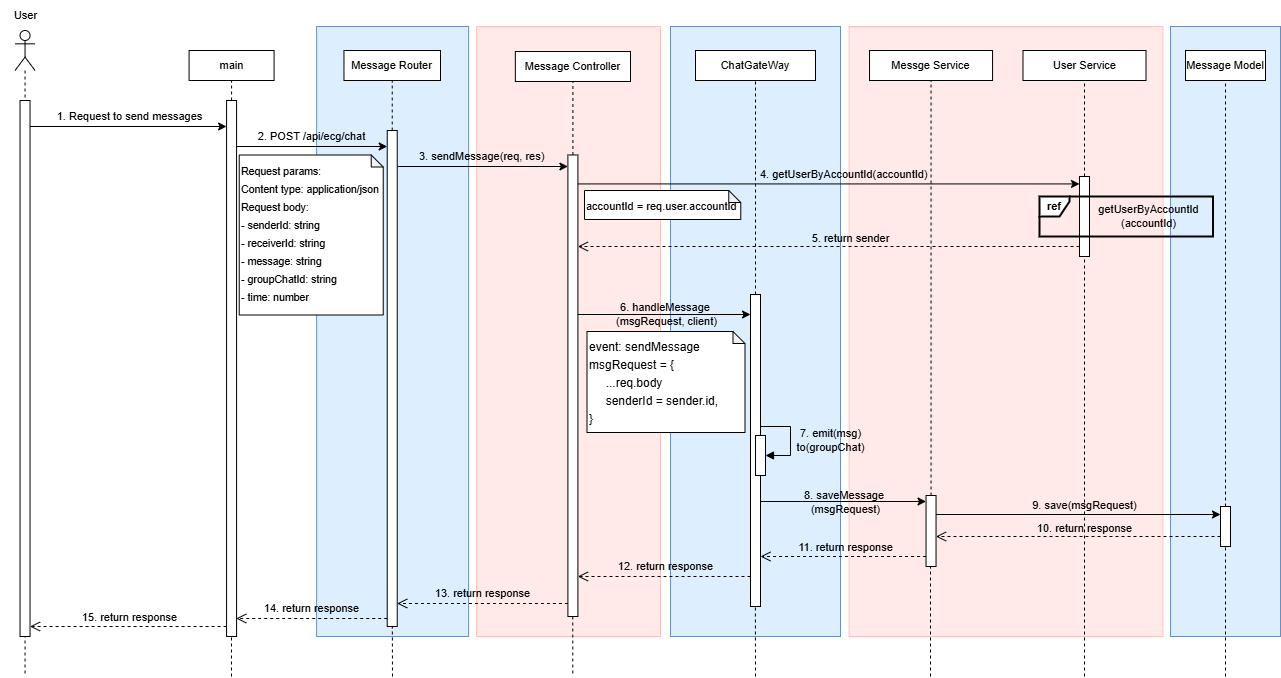

The diagram above was exported from draw.io. Its source (the exported page's mxGraphModel, read from the mxfile embedded in the PNG):
<mxGraphModel dx="626" dy="381" grid="0" gridSize="10" guides="1" tooltips="1" connect="1" arrows="1" fold="1" page="0" pageScale="1" pageWidth="827" pageHeight="1169" math="0" shadow="0">
  <root>
    <mxCell id="0" />
    <mxCell id="1" parent="0" />
    <mxCell id="2" value="" style="rounded=0;whiteSpace=wrap;html=1;align=center;verticalAlign=top;fillColor=#DDEFFF;strokeColor=#6c8ebf;fontSize=11;" vertex="1" parent="1">
      <mxGeometry x="2290" y="570" width="110" height="610" as="geometry" />
    </mxCell>
    <mxCell id="3" value="" style="rounded=0;whiteSpace=wrap;html=1;align=center;verticalAlign=top;fillColor=#DDEFFF;strokeColor=#6C8EBF;fontSize=11;" vertex="1" parent="1">
      <mxGeometry x="1790" y="570" width="170" height="610" as="geometry" />
    </mxCell>
    <mxCell id="4" value="" style="rounded=0;whiteSpace=wrap;html=1;align=center;verticalAlign=top;fillColor=#FFE9E9;strokeColor=#FFC5BD;fontSize=11;" vertex="1" parent="1">
      <mxGeometry x="1968.58" y="570" width="313.92" height="610" as="geometry" />
    </mxCell>
    <mxCell id="5" value="" style="rounded=0;whiteSpace=wrap;html=1;align=center;verticalAlign=top;fillColor=#DDEFFF;strokeColor=#6c8ebf;fontSize=11;" vertex="1" parent="1">
      <mxGeometry x="1436.1" y="570" width="152" height="610" as="geometry" />
    </mxCell>
    <mxCell id="6" value="" style="rounded=0;whiteSpace=wrap;html=1;align=center;verticalAlign=top;fillColor=#FFE9E9;strokeColor=#FFC5BD;fontSize=11;" vertex="1" parent="1">
      <mxGeometry x="1596.08" y="570" width="183.92" height="610" as="geometry" />
    </mxCell>
    <mxCell id="7" value="Message Router" style="rounded=0;whiteSpace=wrap;html=1;fontSize=11;" vertex="1" parent="1">
      <mxGeometry x="1463.47" y="594" width="96.53" height="30" as="geometry" />
    </mxCell>
    <mxCell id="8" value="Message Controller" style="rounded=0;whiteSpace=wrap;html=1;fontSize=11;" vertex="1" parent="1">
      <mxGeometry x="1634.83" y="595" width="115.17" height="30" as="geometry" />
    </mxCell>
    <mxCell id="9" value="Messge Service" style="rounded=0;whiteSpace=wrap;html=1;fontSize=11;" vertex="1" parent="1">
      <mxGeometry x="1989.04" y="594" width="123" height="30" as="geometry" />
    </mxCell>
    <mxCell id="10" value="ChatGateWay" style="rounded=0;whiteSpace=wrap;html=1;fontSize=11;" vertex="1" parent="1">
      <mxGeometry x="1815" y="594" width="120" height="30" as="geometry" />
    </mxCell>
    <mxCell id="11" value="&lt;div&gt;&lt;br&gt;&lt;/div&gt;" style="shape=umlLifeline;perimeter=lifelinePerimeter;whiteSpace=wrap;html=1;container=1;dropTarget=0;collapsible=0;recursiveResize=0;outlineConnect=0;portConstraint=eastwest;newEdgeStyle={&quot;curved&quot;:0,&quot;rounded&quot;:0};participant=umlActor;fontSize=11;" vertex="1" parent="1">
      <mxGeometry x="1134.54" y="574" width="20" height="646" as="geometry" />
    </mxCell>
    <mxCell id="12" value="main" style="rounded=0;whiteSpace=wrap;html=1;fontSize=11;" vertex="1" parent="1">
      <mxGeometry x="1308.58" y="594" width="85" height="30" as="geometry" />
    </mxCell>
    <mxCell id="13" value="" style="html=1;points=[[0,0,0,0,5],[0,1,0,0,-5],[1,0,0,0,5],[1,1,0,0,-5]];perimeter=orthogonalPerimeter;outlineConnect=0;targetShapes=umlLifeline;portConstraint=eastwest;newEdgeStyle={&quot;curved&quot;:0,&quot;rounded&quot;:0};fontSize=11;" vertex="1" parent="1">
      <mxGeometry x="1139.54" y="644" width="10" height="536" as="geometry" />
    </mxCell>
    <mxCell id="14" value="" style="endArrow=classic;html=1;rounded=0;fontSize=11;" edge="1" parent="1">
      <mxGeometry width="50" height="50" relative="1" as="geometry">
        <mxPoint x="1149.54" y="670" as="sourcePoint" />
        <mxPoint x="1346.08" y="670" as="targetPoint" />
      </mxGeometry>
    </mxCell>
    <mxCell id="15" value="" style="endArrow=classic;html=1;rounded=0;fontSize=11;" edge="1" parent="1">
      <mxGeometry width="50" height="50" relative="1" as="geometry">
        <mxPoint x="1356.08" y="690" as="sourcePoint" />
        <mxPoint x="1506.73" y="690" as="targetPoint" />
      </mxGeometry>
    </mxCell>
    <mxCell id="16" value="" style="html=1;points=[[0,0,0,0,5],[0,1,0,0,-5],[1,0,0,0,5],[1,1,0,0,-5]];perimeter=orthogonalPerimeter;outlineConnect=0;targetShapes=umlLifeline;portConstraint=eastwest;newEdgeStyle={&quot;curved&quot;:0,&quot;rounded&quot;:0};fontSize=11;" vertex="1" parent="1">
      <mxGeometry x="1687.41" y="698.5" width="10" height="461.5" as="geometry" />
    </mxCell>
    <mxCell id="17" value="" style="endArrow=classic;html=1;rounded=0;fontSize=11;" edge="1" parent="1">
      <mxGeometry width="50" height="50" relative="1" as="geometry">
        <mxPoint x="1516.73" y="710" as="sourcePoint" />
        <mxPoint x="1687.4099999999999" y="710" as="targetPoint" />
      </mxGeometry>
    </mxCell>
    <mxCell id="18" value="3. sendMessage(req, res)" style="text;whiteSpace=wrap;fontSize=11;" vertex="1" parent="1">
      <mxGeometry x="1537.41" y="687" width="150" height="22" as="geometry" />
    </mxCell>
    <mxCell id="19" value="User Service" style="rounded=0;whiteSpace=wrap;html=1;fontSize=11;" vertex="1" parent="1">
      <mxGeometry x="2142.5" y="594" width="123" height="30" as="geometry" />
    </mxCell>
    <mxCell id="20" value="" style="html=1;points=[[0,0,0,0,5],[0,1,0,0,-5],[1,0,0,0,5],[1,1,0,0,-5]];perimeter=orthogonalPerimeter;outlineConnect=0;targetShapes=umlLifeline;portConstraint=eastwest;newEdgeStyle={&quot;curved&quot;:0,&quot;rounded&quot;:0};fontSize=11;" vertex="1" parent="1">
      <mxGeometry x="2199" y="720" width="10" height="80" as="geometry" />
    </mxCell>
    <mxCell id="21" value="" style="endArrow=classic;html=1;rounded=0;fontSize=11;" edge="1" target="20" parent="1">
      <mxGeometry width="50" height="50" relative="1" as="geometry">
        <mxPoint x="1697.41" y="727.43" as="sourcePoint" />
        <mxPoint x="1868.09" y="727.43" as="targetPoint" />
      </mxGeometry>
    </mxCell>
    <mxCell id="22" value="&lt;b&gt;ref&lt;/b&gt;" style="shape=umlFrame;whiteSpace=wrap;html=1;pointerEvents=0;width=30;height=20;strokeWidth=2;fontSize=11;" vertex="1" parent="1">
      <mxGeometry x="2159" y="740" width="173.5" height="40" as="geometry" />
    </mxCell>
    <mxCell id="23" value="" style="html=1;verticalAlign=bottom;endArrow=open;dashed=1;endSize=8;curved=0;rounded=0;fontSize=11;" edge="1" parent="1">
      <mxGeometry relative="1" as="geometry">
        <mxPoint x="2199" y="790" as="sourcePoint" />
        <mxPoint x="1697.41" y="790" as="targetPoint" />
      </mxGeometry>
    </mxCell>
    <mxCell id="24" value="" style="html=1;verticalAlign=bottom;endArrow=open;dashed=1;endSize=8;curved=0;rounded=0;fontSize=11;" edge="1" parent="1">
      <mxGeometry relative="1" as="geometry">
        <mxPoint x="1870" y="1120" as="sourcePoint" />
        <mxPoint x="1697.4099999999999" y="1120" as="targetPoint" />
      </mxGeometry>
    </mxCell>
    <mxCell id="25" value="" style="html=1;verticalAlign=bottom;endArrow=open;dashed=1;endSize=8;curved=0;rounded=0;fontSize=11;" edge="1" parent="1">
      <mxGeometry relative="1" as="geometry">
        <mxPoint x="1687.4099999999999" y="1147.0000000000002" as="sourcePoint" />
        <mxPoint x="1516.73" y="1147.0000000000002" as="targetPoint" />
      </mxGeometry>
    </mxCell>
    <mxCell id="26" value="1. Request to send messages" style="text;html=1;align=center;verticalAlign=middle;resizable=0;points=[];autosize=1;strokeColor=none;fillColor=none;fontSize=11;" vertex="1" parent="1">
      <mxGeometry x="1167.58" y="647" width="163" height="25" as="geometry" />
    </mxCell>
    <mxCell id="27" value="2. POST /api/ecg&lt;span style=&quot;background-color: transparent; color: light-dark(rgb(0, 0, 0), rgb(255, 255, 255));&quot;&gt;/chat&lt;/span&gt;" style="text;html=1;align=center;verticalAlign=middle;resizable=0;points=[];autosize=1;strokeColor=none;fillColor=none;fontSize=11;" vertex="1" parent="1">
      <mxGeometry x="1368.73" y="667" width="125" height="25" as="geometry" />
    </mxCell>
    <mxCell id="28" value="4. getUserByAccountId(accountId)" style="text;whiteSpace=wrap;fontSize=11;" vertex="1" parent="1">
      <mxGeometry x="1877.5" y="705" width="175" height="22" as="geometry" />
    </mxCell>
    <mxCell id="29" value="&lt;span style=&quot;text-align: left; text-wrap-mode: wrap;&quot;&gt;getUserByAccountId&lt;/span&gt;&lt;div&gt;&lt;span style=&quot;text-align: left; text-wrap-mode: wrap;&quot;&gt;(accountId)&lt;/span&gt;&lt;/div&gt;" style="text;html=1;align=center;verticalAlign=middle;resizable=0;points=[];autosize=1;strokeColor=none;fillColor=none;fontSize=11;" vertex="1" parent="1">
      <mxGeometry x="2209" y="741" width="118" height="38" as="geometry" />
    </mxCell>
    <mxCell id="30" value="5. return sender" style="text;html=1;align=center;verticalAlign=middle;resizable=0;points=[];autosize=1;strokeColor=none;fillColor=none;fontSize=11;" vertex="1" parent="1">
      <mxGeometry x="1920" y="767" width="100" height="30" as="geometry" />
    </mxCell>
    <mxCell id="31" value="" style="html=1;verticalAlign=bottom;endArrow=open;dashed=1;endSize=8;curved=0;rounded=0;fontSize=11;" edge="1" parent="1">
      <mxGeometry relative="1" as="geometry">
        <mxPoint x="1506.73" y="1162" as="sourcePoint" />
        <mxPoint x="1355.73" y="1162.0000000000002" as="targetPoint" />
      </mxGeometry>
    </mxCell>
    <mxCell id="32" value="" style="html=1;verticalAlign=bottom;endArrow=open;dashed=1;endSize=8;curved=0;rounded=0;fontSize=11;" edge="1" parent="1">
      <mxGeometry relative="1" as="geometry">
        <mxPoint x="1346.0800000000002" y="1170" as="sourcePoint" />
        <mxPoint x="1149.54" y="1170" as="targetPoint" />
      </mxGeometry>
    </mxCell>
    <mxCell id="33" value="12. return response" style="text;html=1;align=center;verticalAlign=middle;resizable=0;points=[];autosize=1;strokeColor=none;fillColor=none;fontSize=11;" vertex="1" parent="1">
      <mxGeometry x="1725" y="1095" width="120" height="30" as="geometry" />
    </mxCell>
    <mxCell id="34" value="13. return response" style="text;html=1;align=center;verticalAlign=middle;resizable=0;points=[];autosize=1;strokeColor=none;fillColor=none;fontSize=11;" vertex="1" parent="1">
      <mxGeometry x="1542" y="1122" width="120" height="30" as="geometry" />
    </mxCell>
    <mxCell id="35" value="14. return response" style="text;html=1;align=center;verticalAlign=middle;resizable=0;points=[];autosize=1;strokeColor=none;fillColor=none;fontSize=11;" vertex="1" parent="1">
      <mxGeometry x="1370.73" y="1137" width="120" height="30" as="geometry" />
    </mxCell>
    <mxCell id="36" value="15. return response" style="text;html=1;align=center;verticalAlign=middle;resizable=0;points=[];autosize=1;strokeColor=none;fillColor=none;fontSize=11;" vertex="1" parent="1">
      <mxGeometry x="1189.08" y="1146" width="120" height="30" as="geometry" />
    </mxCell>
    <mxCell id="37" value="" style="endArrow=none;dashed=1;html=1;rounded=0;fontSize=11;" edge="1" source="73" target="12" parent="1">
      <mxGeometry width="50" height="50" relative="1" as="geometry">
        <mxPoint x="1258.58" y="825" as="sourcePoint" />
        <mxPoint x="1308.58" y="775" as="targetPoint" />
      </mxGeometry>
    </mxCell>
    <mxCell id="38" value="" style="endArrow=none;dashed=1;html=1;rounded=0;fontSize=11;" edge="1" source="72" target="7" parent="1">
      <mxGeometry width="50" height="50" relative="1" as="geometry">
        <mxPoint x="1361" y="654" as="sourcePoint" />
        <mxPoint x="1361" y="634" as="targetPoint" />
      </mxGeometry>
    </mxCell>
    <mxCell id="39" value="" style="endArrow=none;dashed=1;html=1;rounded=0;fontSize=11;" edge="1" source="16" target="8" parent="1">
      <mxGeometry width="50" height="50" relative="1" as="geometry">
        <mxPoint x="1692.23405" y="698.5000000000001" as="sourcePoint" />
        <mxPoint x="1692.23405" y="624.4" as="targetPoint" />
      </mxGeometry>
    </mxCell>
    <mxCell id="40" value="" style="endArrow=none;dashed=1;html=1;rounded=0;fontSize=11;" edge="1" source="58" target="9" parent="1">
      <mxGeometry width="50" height="50" relative="1" as="geometry">
        <mxPoint x="2050.5399999999995" y="902" as="sourcePoint" />
        <mxPoint x="2050.36" y="666" as="targetPoint" />
      </mxGeometry>
    </mxCell>
    <mxCell id="41" value="" style="endArrow=none;dashed=1;html=1;rounded=0;entryX=0.5;entryY=1;entryDx=0;entryDy=0;fontSize=11;" edge="1" source="20" target="19" parent="1">
      <mxGeometry width="50" height="50" relative="1" as="geometry">
        <mxPoint x="2192.14" y="925" as="sourcePoint" />
        <mxPoint x="2192.14" y="647" as="targetPoint" />
      </mxGeometry>
    </mxCell>
    <mxCell id="42" value="" style="endArrow=none;dashed=1;html=1;rounded=0;fontSize=11;" edge="1" source="48" target="10" parent="1">
      <mxGeometry width="50" height="50" relative="1" as="geometry">
        <mxPoint x="1875" y="930" as="sourcePoint" />
        <mxPoint x="1880" y="674" as="targetPoint" />
      </mxGeometry>
    </mxCell>
    <mxCell id="43" value="" style="endArrow=none;dashed=1;html=1;rounded=0;fontSize=11;" edge="1" parent="1">
      <mxGeometry width="50" height="50" relative="1" as="geometry">
        <mxPoint x="1351" y="1220" as="sourcePoint" />
        <mxPoint x="1350.9" y="1100" as="targetPoint" />
      </mxGeometry>
    </mxCell>
    <mxCell id="44" value="" style="endArrow=none;dashed=1;html=1;rounded=0;fontSize=11;" edge="1" parent="1">
      <mxGeometry width="50" height="50" relative="1" as="geometry">
        <mxPoint x="1512" y="1220" as="sourcePoint" />
        <mxPoint x="1511.55" y="1080" as="targetPoint" />
      </mxGeometry>
    </mxCell>
    <mxCell id="45" value="" style="endArrow=none;dashed=1;html=1;rounded=0;fontSize=11;" edge="1" source="16" parent="1">
      <mxGeometry width="50" height="50" relative="1" as="geometry">
        <mxPoint x="1692.26" y="1160" as="sourcePoint" />
        <mxPoint x="1692.26" y="1220" as="targetPoint" />
      </mxGeometry>
    </mxCell>
    <mxCell id="46" value="" style="endArrow=none;dashed=1;html=1;rounded=0;fontSize=11;" edge="1" parent="1">
      <mxGeometry width="50" height="50" relative="1" as="geometry">
        <mxPoint x="1875" y="1220" as="sourcePoint" />
        <mxPoint x="1874.86" y="1125" as="targetPoint" />
      </mxGeometry>
    </mxCell>
    <mxCell id="47" value="User" style="text;html=1;align=center;verticalAlign=middle;resizable=0;points=[];autosize=1;strokeColor=none;fillColor=none;fontSize=11;" vertex="1" parent="1">
      <mxGeometry x="1119.54" y="544" width="50" height="30" as="geometry" />
    </mxCell>
    <mxCell id="48" value="" style="html=1;points=[[0,0,0,0,5],[0,1,0,0,-5],[1,0,0,0,5],[1,1,0,0,-5]];perimeter=orthogonalPerimeter;outlineConnect=0;targetShapes=umlLifeline;portConstraint=eastwest;newEdgeStyle={&quot;curved&quot;:0,&quot;rounded&quot;:0};fontSize=11;" vertex="1" parent="1">
      <mxGeometry x="1870" y="838" width="10" height="312" as="geometry" />
    </mxCell>
    <mxCell id="49" value="" style="endArrow=classic;html=1;rounded=0;fontSize=11;" edge="1" target="48" parent="1">
      <mxGeometry width="50" height="50" relative="1" as="geometry">
        <mxPoint x="1697.41" y="858" as="sourcePoint" />
        <mxPoint x="2190" y="857.9999999999999" as="targetPoint" />
      </mxGeometry>
    </mxCell>
    <mxCell id="50" value="6. handleMessage&amp;nbsp;&lt;div&gt;(msgRequest, client)&lt;/div&gt;" style="text;html=1;align=center;verticalAlign=middle;resizable=0;points=[];autosize=1;strokeColor=none;fillColor=none;fontSize=11;" vertex="1" parent="1">
      <mxGeometry x="1726" y="839" width="119" height="38" as="geometry" />
    </mxCell>
    <mxCell id="51" value="" style="html=1;points=[[0,0,0,0,5],[0,1,0,0,-5],[1,0,0,0,5],[1,1,0,0,-5]];perimeter=orthogonalPerimeter;outlineConnect=0;targetShapes=umlLifeline;portConstraint=eastwest;newEdgeStyle={&quot;curved&quot;:0,&quot;rounded&quot;:0};fontSize=11;" vertex="1" parent="1">
      <mxGeometry x="1875" y="979" width="10" height="40" as="geometry" />
    </mxCell>
    <mxCell id="52" value="" style="html=1;align=left;spacingLeft=2;endArrow=block;rounded=0;edgeStyle=orthogonalEdgeStyle;curved=0;rounded=0;fontSize=11;" edge="1" target="51" parent="1">
      <mxGeometry relative="1" as="geometry">
        <mxPoint x="1880" y="870" as="sourcePoint" />
        <Array as="points">
          <mxPoint x="1880" y="970" />
          <mxPoint x="1910" y="970" />
          <mxPoint x="1910" y="999" />
        </Array>
      </mxGeometry>
    </mxCell>
    <mxCell id="53" value="7. emit(msg)&lt;div&gt;to(groupChat)&lt;/div&gt;" style="text;html=1;align=center;verticalAlign=middle;resizable=0;points=[];autosize=1;strokeColor=none;fillColor=none;fontSize=11;" vertex="1" parent="1">
      <mxGeometry x="1905" y="964" width="90" height="40" as="geometry" />
    </mxCell>
    <mxCell id="54" value="" style="edgeStyle=none;orthogonalLoop=1;jettySize=auto;html=1;rounded=0;fontSize=11;" edge="1" target="58" parent="1">
      <mxGeometry width="100" relative="1" as="geometry">
        <mxPoint x="1880" y="1045" as="sourcePoint" />
        <mxPoint x="2020" y="1045" as="targetPoint" />
        <Array as="points" />
      </mxGeometry>
    </mxCell>
    <mxCell id="55" value="8. saveMessage&amp;nbsp;&lt;div&gt;(msgRequest)&lt;/div&gt;" style="text;html=1;align=center;verticalAlign=middle;resizable=0;points=[];autosize=1;strokeColor=none;fillColor=none;fontSize=11;" vertex="1" parent="1">
      <mxGeometry x="1910" y="1026" width="110" height="40" as="geometry" />
    </mxCell>
    <mxCell id="56" value="" style="html=1;verticalAlign=bottom;endArrow=open;dashed=1;endSize=8;curved=0;rounded=0;fontSize=11;" edge="1" target="58" parent="1">
      <mxGeometry relative="1" as="geometry">
        <mxPoint x="2340" y="1080" as="sourcePoint" />
        <mxPoint x="2174" y="1080" as="targetPoint" />
      </mxGeometry>
    </mxCell>
    <mxCell id="57" value="11. return response" style="text;html=1;align=center;verticalAlign=middle;resizable=0;points=[];autosize=1;strokeColor=none;fillColor=none;fontSize=11;" vertex="1" parent="1">
      <mxGeometry x="1905" y="1076" width="120" height="30" as="geometry" />
    </mxCell>
    <mxCell id="58" value="" style="html=1;points=[[0,0,0,0,5],[0,1,0,0,-5],[1,0,0,0,5],[1,1,0,0,-5]];perimeter=orthogonalPerimeter;outlineConnect=0;targetShapes=umlLifeline;portConstraint=eastwest;newEdgeStyle={&quot;curved&quot;:0,&quot;rounded&quot;:0};fontSize=11;" vertex="1" parent="1">
      <mxGeometry x="2045.54" y="1039" width="10" height="71" as="geometry" />
    </mxCell>
    <mxCell id="59" value="" style="edgeStyle=none;orthogonalLoop=1;jettySize=auto;html=1;rounded=0;fontSize=11;" edge="1" target="71" parent="1">
      <mxGeometry width="100" relative="1" as="geometry">
        <mxPoint x="2055.54" y="1058" as="sourcePoint" />
        <mxPoint x="2221.54" y="1058" as="targetPoint" />
        <Array as="points" />
      </mxGeometry>
    </mxCell>
    <mxCell id="60" value="" style="html=1;verticalAlign=bottom;endArrow=open;dashed=1;endSize=8;curved=0;rounded=0;fontSize=11;" edge="1" parent="1">
      <mxGeometry relative="1" as="geometry">
        <mxPoint x="2045.5400000000002" y="1100" as="sourcePoint" />
        <mxPoint x="1880" y="1100" as="targetPoint" />
      </mxGeometry>
    </mxCell>
    <mxCell id="61" value="10. return response" style="text;html=1;align=center;verticalAlign=middle;resizable=0;points=[];autosize=1;strokeColor=none;fillColor=none;fontSize=11;" vertex="1" parent="1">
      <mxGeometry x="2144" y="1057" width="120" height="30" as="geometry" />
    </mxCell>
    <mxCell id="62" value="9. save(msgRequest)" style="text;html=1;align=center;verticalAlign=middle;resizable=0;points=[];autosize=1;strokeColor=none;fillColor=none;fontSize=11;" vertex="1" parent="1">
      <mxGeometry x="2143" y="1036" width="122" height="25" as="geometry" />
    </mxCell>
    <mxCell id="63" value="" style="endArrow=none;dashed=1;html=1;rounded=0;fontSize=11;" edge="1" target="58" parent="1">
      <mxGeometry width="50" height="50" relative="1" as="geometry">
        <mxPoint x="2050" y="1220" as="sourcePoint" />
        <mxPoint x="2050.3399999999997" y="990" as="targetPoint" />
      </mxGeometry>
    </mxCell>
    <mxCell id="64" value="" style="endArrow=none;dashed=1;html=1;rounded=0;fontSize=11;" edge="1" target="71" parent="1">
      <mxGeometry width="50" height="50" relative="1" as="geometry">
        <mxPoint x="2345" y="1220" as="sourcePoint" />
        <mxPoint x="2344.7999999999997" y="950" as="targetPoint" />
      </mxGeometry>
    </mxCell>
    <mxCell id="65" value="" style="endArrow=none;dashed=1;html=1;rounded=0;fontSize=11;entryX=0.5;entryY=1;entryDx=0;entryDy=0;" edge="1" source="71" target="66" parent="1">
      <mxGeometry width="50" height="50" relative="1" as="geometry">
        <mxPoint x="2344.7999999999997" y="930" as="sourcePoint" />
        <mxPoint x="2344.7999999999997" y="740" as="targetPoint" />
      </mxGeometry>
    </mxCell>
    <mxCell id="66" value="Message Model" style="rounded=0;whiteSpace=wrap;html=1;fontSize=11;" vertex="1" parent="1">
      <mxGeometry x="2305" y="594" width="80" height="30" as="geometry" />
    </mxCell>
    <mxCell id="67" value="" style="endArrow=none;dashed=1;html=1;rounded=0;fontSize=11;" edge="1" parent="1">
      <mxGeometry width="50" height="50" relative="1" as="geometry">
        <mxPoint x="2204" y="1220" as="sourcePoint" />
        <mxPoint x="2203.9999999999995" y="800" as="targetPoint" />
      </mxGeometry>
    </mxCell>
    <mxCell id="68" value="&lt;div style=&quot;line-height: 150%;&quot;&gt;&lt;div style=&quot;line-height: 150%;&quot;&gt;&lt;div style=&quot;line-height: 150%;&quot;&gt;&lt;font style=&quot;font-size: 11px;&quot;&gt;accountId = req.user.accountId&lt;/font&gt;&lt;/div&gt;&lt;/div&gt;&lt;/div&gt;" style="shape=note;whiteSpace=wrap;html=1;backgroundOutline=1;darkOpacity=0.05;verticalAlign=top;align=left;size=12;" vertex="1" parent="1">
      <mxGeometry x="1704" y="734" width="156.27" height="29" as="geometry" />
    </mxCell>
    <mxCell id="69" value="&lt;div style=&quot;line-height: 150%;&quot;&gt;&lt;div style=&quot;line-height: 150%;&quot;&gt;&lt;div style=&quot;line-height: 150%;&quot;&gt;&lt;span style=&quot;text-align: center; text-wrap-mode: nowrap;&quot;&gt;&lt;font&gt;event: sendMessage&lt;/font&gt;&lt;/span&gt;&lt;/div&gt;&lt;div style=&quot;line-height: 150%;&quot;&gt;&lt;span style=&quot;text-align: center; text-wrap-mode: nowrap;&quot;&gt;&lt;font&gt;msgRequest = {&lt;/font&gt;&lt;/span&gt;&lt;/div&gt;&lt;div style=&quot;line-height: 150%;&quot;&gt;&lt;span style=&quot;text-align: center; text-wrap-mode: nowrap;&quot;&gt;&lt;font&gt;&amp;nbsp; &amp;nbsp; &amp;nbsp;...req.body&lt;/font&gt;&lt;/span&gt;&lt;/div&gt;&lt;div style=&quot;line-height: 150%;&quot;&gt;&lt;span style=&quot;text-align: center; text-wrap-mode: nowrap;&quot;&gt;&lt;font&gt;&amp;nbsp; &amp;nbsp; &amp;nbsp;senderId = sender.id,&lt;/font&gt;&lt;/span&gt;&lt;/div&gt;&lt;div style=&quot;line-height: 150%;&quot;&gt;&lt;span style=&quot;text-wrap-mode: nowrap; text-align: center; background-color: transparent; color: light-dark(rgb(0, 0, 0), rgb(255, 255, 255));&quot;&gt;&lt;font&gt;}&lt;/font&gt;&lt;/span&gt;&lt;/div&gt;&lt;div style=&quot;line-height: 150%;&quot;&gt;&lt;span style=&quot;text-align: center; text-wrap-mode: nowrap;&quot;&gt;&lt;font&gt;&amp;nbsp; &amp;nbsp;&lt;/font&gt;&lt;/span&gt;&lt;/div&gt;&lt;/div&gt;&lt;/div&gt;" style="shape=note;whiteSpace=wrap;html=1;backgroundOutline=1;darkOpacity=0.05;verticalAlign=top;align=left;size=12;" vertex="1" parent="1">
      <mxGeometry x="1706.5" y="875" width="158" height="101" as="geometry" />
    </mxCell>
    <mxCell id="70" value="&lt;div style=&quot;line-height: 18px;&quot;&gt;&lt;font style=&quot;font-size: 10.5px;&quot;&gt;Request params:&lt;/font&gt;&lt;/div&gt;&lt;div style=&quot;line-height: 18px;&quot;&gt;&lt;font style=&quot;font-size: 10.5px;&quot;&gt;Content type: application/json&lt;/font&gt;&lt;/div&gt;&lt;div style=&quot;line-height: 18px;&quot;&gt;&lt;font style=&quot;font-size: 10.5px;&quot;&gt;Request body:&lt;/font&gt;&lt;/div&gt;&lt;div style=&quot;line-height: 18px;&quot;&gt;&lt;font style=&quot;font-size: 10.5px;&quot;&gt;- senderId: string&lt;/font&gt;&lt;/div&gt;&lt;div style=&quot;line-height: 18px;&quot;&gt;&lt;font style=&quot;font-size: 10.5px;&quot;&gt;- receiverId: string&lt;/font&gt;&lt;/div&gt;&lt;div style=&quot;line-height: 18px;&quot;&gt;&lt;font style=&quot;font-size: 10.5px;&quot;&gt;- message: string&lt;/font&gt;&lt;/div&gt;&lt;div style=&quot;line-height: 18px;&quot;&gt;&lt;font style=&quot;font-size: 10.5px;&quot;&gt;- groupChatId: string&lt;/font&gt;&lt;/div&gt;&lt;div style=&quot;line-height: 18px;&quot;&gt;&lt;font style=&quot;font-size: 10.5px;&quot;&gt;- time: number&lt;/font&gt;&lt;/div&gt;" style="shape=note;whiteSpace=wrap;html=1;backgroundOutline=1;darkOpacity=0.05;verticalAlign=top;align=left;size=12;" vertex="1" parent="1">
      <mxGeometry x="1358.73" y="698.5" width="144" height="160" as="geometry" />
    </mxCell>
    <mxCell id="71" value="" style="html=1;points=[[0,0,0,0,5],[0,1,0,0,-5],[1,0,0,0,5],[1,1,0,0,-5]];perimeter=orthogonalPerimeter;outlineConnect=0;targetShapes=umlLifeline;portConstraint=eastwest;newEdgeStyle={&quot;curved&quot;:0,&quot;rounded&quot;:0};fontSize=11;" vertex="1" parent="1">
      <mxGeometry x="2340" y="1050" width="10" height="40" as="geometry" />
    </mxCell>
    <mxCell id="72" value="" style="html=1;points=[[0,0,0,0,5],[0,1,0,0,-5],[1,0,0,0,5],[1,1,0,0,-5]];perimeter=orthogonalPerimeter;outlineConnect=0;targetShapes=umlLifeline;portConstraint=eastwest;newEdgeStyle={&quot;curved&quot;:0,&quot;rounded&quot;:0};fontSize=11;" vertex="1" parent="1">
      <mxGeometry x="1506.73" y="674" width="10" height="496" as="geometry" />
    </mxCell>
    <mxCell id="73" value="" style="html=1;points=[[0,0,0,0,5],[0,1,0,0,-5],[1,0,0,0,5],[1,1,0,0,-5]];perimeter=orthogonalPerimeter;outlineConnect=0;targetShapes=umlLifeline;portConstraint=eastwest;newEdgeStyle={&quot;curved&quot;:0,&quot;rounded&quot;:0};verticalAlign=middle;fontSize=11;" vertex="1" parent="1">
      <mxGeometry x="1346.08" y="644" width="10" height="536" as="geometry" />
    </mxCell>
  </root>
</mxGraphModel>